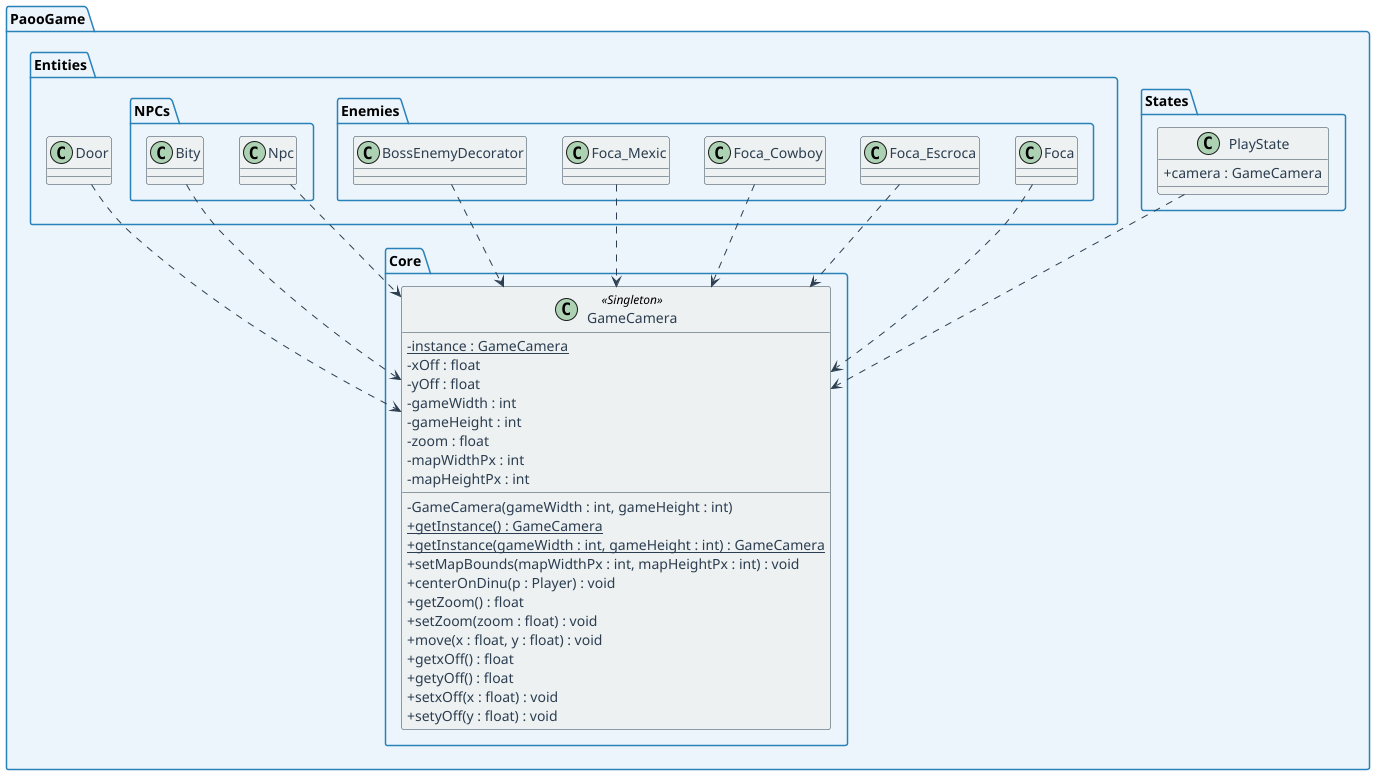

The diagram above was rendered by PlantUML. Its source (embedded in the PNG):
@startuml Singleton_GameCamera

skinparam classAttributeIconSize 0
skinparam classFontSize 14
skinparam classHeaderBackgroundColor #2C3E50
skinparam classFontColor white
skinparam classBackgroundColor #ECF0F1
skinparam classAttributeFontColor #2C3E50
skinparam classBorderColor #2C3E50
skinparam arrowColor #2C3E50
skinparam noteBorderColor #E74C3C
skinparam noteBackgroundColor #FDEDEC
skinparam noteFontColor #2C3E50
skinparam packageBorderColor #2980B9
skinparam packageBackgroundColor #EBF5FB
skinparam stereotypeFontColor #E74C3C


package "PaooGame.Core" {
    class GameCamera <<Singleton>> {
        - {static} instance : GameCamera
        - xOff : float
        - yOff : float
        - gameWidth : int
        - gameHeight : int
        - zoom : float
        - mapWidthPx : int
        - mapHeightPx : int
        __
        - GameCamera(gameWidth : int, gameHeight : int)
        + {static} getInstance() : GameCamera
        + {static} getInstance(gameWidth : int, gameHeight : int) : GameCamera
        + setMapBounds(mapWidthPx : int, mapHeightPx : int) : void
        + centerOnDinu(p : Player) : void
        + getZoom() : float
        + setZoom(zoom : float) : void
        + move(x : float, y : float) : void
        + getxOff() : float
        + getyOff() : float
        + setxOff(x : float) : void
        + setyOff(y : float) : void
    }
}


package "PaooGame.States" {
    class PlayState {
        + camera : GameCamera
    }
}

package "PaooGame.Entities.Enemies" {
    class Foca
    class Foca_Escroca
    class Foca_Cowboy
    class Foca_Mexic
    class BossEnemyDecorator
}

package "PaooGame.Entities.NPCs" {
    class Npc
    class Bity
}

package "PaooGame.Entities" {
    class Door
}

PlayState ..> GameCamera
Foca ..> GameCamera 
Foca_Escroca ..> GameCamera 
Foca_Cowboy ..> GameCamera 
Foca_Mexic ..> GameCamera 
BossEnemyDecorator ..> GameCamera 
Npc ..> GameCamera 
Bity ..> GameCamera 
Door ..> GameCamera 


@enduml